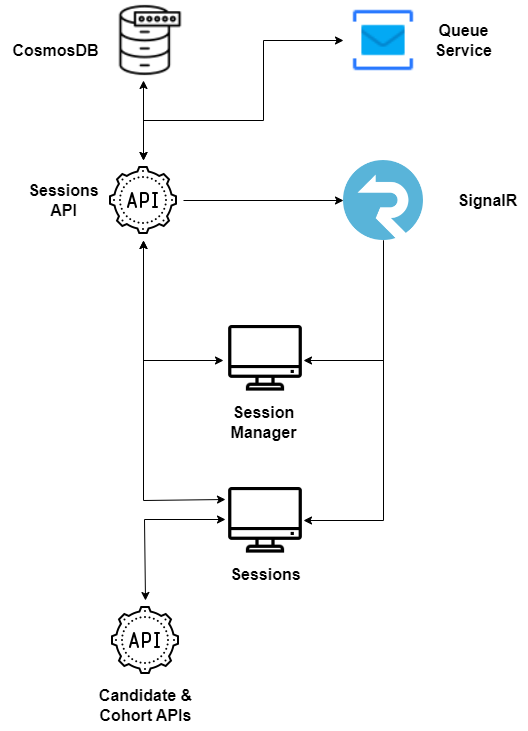

The diagram above was exported from draw.io. Its source (the exported page's mxGraphModel, read from the mxfile embedded in the PNG):
<mxGraphModel dx="1687" dy="914" grid="1" gridSize="10" guides="1" tooltips="1" connect="1" arrows="1" fold="1" page="1" pageScale="1" pageWidth="583" pageHeight="413" math="0" shadow="0">
  <root>
    <mxCell id="0" />
    <mxCell id="1" parent="0" />
    <mxCell id="Ux6lwT9CAJ06Z5RYPGF7-18" value="" style="endArrow=classic;startArrow=classic;html=1;rounded=0;entryX=0.5;entryY=1;entryDx=0;entryDy=0;exitX=0;exitY=0.5;exitDx=0;exitDy=0;" parent="1" edge="1">
      <mxGeometry width="50" height="50" relative="1" as="geometry">
        <mxPoint x="266" y="400" as="sourcePoint" />
        <mxPoint x="186" y="280" as="targetPoint" />
        <Array as="points">
          <mxPoint x="186" y="400" />
        </Array>
      </mxGeometry>
    </mxCell>
    <mxCell id="Ux6lwT9CAJ06Z5RYPGF7-19" value="" style="endArrow=classic;startArrow=classic;html=1;rounded=0;exitX=0;exitY=0.25;exitDx=0;exitDy=0;entryX=0.5;entryY=1;entryDx=0;entryDy=0;" parent="1" edge="1" source="oR6i8Vfjs8EGJDfNbThI-1">
      <mxGeometry width="50" height="50" relative="1" as="geometry">
        <mxPoint x="266" y="560" as="sourcePoint" />
        <mxPoint x="186" y="280" as="targetPoint" />
        <Array as="points">
          <mxPoint x="186" y="540" />
        </Array>
      </mxGeometry>
    </mxCell>
    <mxCell id="Ux6lwT9CAJ06Z5RYPGF7-20" value="" style="endArrow=classic;html=1;rounded=0;exitX=1;exitY=0.5;exitDx=0;exitDy=0;entryX=0;entryY=0.5;entryDx=0;entryDy=0;" parent="1" edge="1">
      <mxGeometry width="50" height="50" relative="1" as="geometry">
        <mxPoint x="226" y="240" as="sourcePoint" />
        <mxPoint x="386" y="240" as="targetPoint" />
      </mxGeometry>
    </mxCell>
    <mxCell id="Ux6lwT9CAJ06Z5RYPGF7-21" value="" style="endArrow=classic;html=1;rounded=0;entryX=1;entryY=0.5;entryDx=0;entryDy=0;exitX=0.5;exitY=1;exitDx=0;exitDy=0;" parent="1" edge="1">
      <mxGeometry width="50" height="50" relative="1" as="geometry">
        <mxPoint x="426" y="280" as="sourcePoint" />
        <mxPoint x="346" y="560" as="targetPoint" />
        <Array as="points">
          <mxPoint x="426" y="560" />
        </Array>
      </mxGeometry>
    </mxCell>
    <mxCell id="Ux6lwT9CAJ06Z5RYPGF7-22" value="" style="endArrow=classic;html=1;rounded=0;entryX=1;entryY=0.5;entryDx=0;entryDy=0;" parent="1" edge="1">
      <mxGeometry width="50" height="50" relative="1" as="geometry">
        <mxPoint x="426" y="280" as="sourcePoint" />
        <mxPoint x="346" y="400" as="targetPoint" />
        <Array as="points">
          <mxPoint x="426" y="400" />
        </Array>
      </mxGeometry>
    </mxCell>
    <mxCell id="Ux6lwT9CAJ06Z5RYPGF7-23" value="" style="endArrow=classic;startArrow=classic;html=1;rounded=0;exitX=0.5;exitY=0;exitDx=0;exitDy=0;entryX=0.5;entryY=1;entryDx=0;entryDy=0;entryPerimeter=0;" parent="1" edge="1">
      <mxGeometry width="50" height="50" relative="1" as="geometry">
        <mxPoint x="186" y="200" as="sourcePoint" />
        <mxPoint x="186" y="120" as="targetPoint" />
      </mxGeometry>
    </mxCell>
    <mxCell id="Ux6lwT9CAJ06Z5RYPGF7-25" value="" style="endArrow=classic;startArrow=classic;html=1;rounded=0;exitX=0.5;exitY=0;exitDx=0;exitDy=0;entryX=0;entryY=0.5;entryDx=0;entryDy=0;" parent="1" edge="1">
      <mxGeometry width="50" height="50" relative="1" as="geometry">
        <mxPoint x="186" y="200" as="sourcePoint" />
        <mxPoint x="386" y="80" as="targetPoint" />
        <Array as="points">
          <mxPoint x="186" y="160" />
          <mxPoint x="306" y="160" />
          <mxPoint x="306" y="80" />
        </Array>
      </mxGeometry>
    </mxCell>
    <mxCell id="oR6i8Vfjs8EGJDfNbThI-1" value="" style="shape=image;verticalLabelPosition=bottom;verticalAlign=top;imageAspect=0;image=data:image/png,(base64 omitted: 696 chars)" parent="1" vertex="1">
      <mxGeometry x="268" y="519" width="80" height="80" as="geometry" />
    </mxCell>
    <mxCell id="oR6i8Vfjs8EGJDfNbThI-2" value="" style="shape=image;verticalLabelPosition=bottom;verticalAlign=top;imageAspect=0;image=data:image/png,(base64 omitted: 696 chars)" parent="1" vertex="1">
      <mxGeometry x="268" y="357" width="80" height="80" as="geometry" />
    </mxCell>
    <mxCell id="6FJaEB0BLAb0CKa0Eix4-1" value="" style="shape=image;verticalLabelPosition=bottom;verticalAlign=top;imageAspect=0;image=data:image/png,(base64 omitted: 2568 chars)" parent="1" vertex="1">
      <mxGeometry x="146" y="200" width="80" height="80" as="geometry" />
    </mxCell>
    <mxCell id="saIkBowURFxXwTk6V9zi-1" value="" style="shape=image;verticalLabelPosition=bottom;verticalAlign=top;imageAspect=0;image=data:image/png,(base64 omitted: 1980 chars)" parent="1" vertex="1">
      <mxGeometry x="153" y="40" width="80" height="80" as="geometry" />
    </mxCell>
    <mxCell id="D0XPUDjLkP1ZOAYkpuze-1" value="" style="shape=image;verticalLabelPosition=bottom;verticalAlign=top;imageAspect=0;image=data:image/png,(base64 omitted: 4944 chars)" parent="1" vertex="1">
      <mxGeometry x="386" y="200" width="80" height="80" as="geometry" />
    </mxCell>
    <mxCell id="6xQShGyL_w9iD43Pt6B6-1" value="" style="shape=image;verticalLabelPosition=bottom;verticalAlign=top;imageAspect=0;image=data:image/png,(base64 omitted: 704 chars)" vertex="1" parent="1">
      <mxGeometry x="386" y="40" width="80" height="80" as="geometry" />
    </mxCell>
    <mxCell id="6xQShGyL_w9iD43Pt6B6-2" value="&lt;b style=&quot;font-size: 16px;&quot;&gt;Queue&lt;br&gt;Service&lt;/b&gt;" style="text;html=1;align=center;verticalAlign=middle;resizable=0;points=[];autosize=1;strokeColor=none;fillColor=none;" vertex="1" parent="1">
      <mxGeometry x="466" y="55" width="80" height="50" as="geometry" />
    </mxCell>
    <mxCell id="6xQShGyL_w9iD43Pt6B6-3" value="&lt;b&gt;&lt;font style=&quot;font-size: 16px;&quot;&gt;SignalR&lt;/font&gt;&lt;/b&gt;" style="text;html=1;align=center;verticalAlign=middle;resizable=0;points=[];autosize=1;strokeColor=none;fillColor=none;" vertex="1" parent="1">
      <mxGeometry x="490" y="225" width="80" height="30" as="geometry" />
    </mxCell>
    <mxCell id="6xQShGyL_w9iD43Pt6B6-6" value="&lt;b&gt;&lt;font style=&quot;font-size: 16px;&quot;&gt;CosmosDB&lt;/font&gt;&lt;/b&gt;" style="text;html=1;align=center;verticalAlign=middle;resizable=0;points=[];autosize=1;strokeColor=none;fillColor=none;" vertex="1" parent="1">
      <mxGeometry x="43" y="75" width="110" height="30" as="geometry" />
    </mxCell>
    <mxCell id="6xQShGyL_w9iD43Pt6B6-7" value="&lt;b style=&quot;font-size: 16px;&quot;&gt;Sessions&lt;br&gt;API&lt;/b&gt;" style="text;html=1;align=center;verticalAlign=middle;resizable=0;points=[];autosize=1;strokeColor=none;fillColor=none;" vertex="1" parent="1">
      <mxGeometry x="61" y="215" width="90" height="50" as="geometry" />
    </mxCell>
    <mxCell id="6xQShGyL_w9iD43Pt6B6-8" value="&lt;b style=&quot;font-size: 16px;&quot;&gt;Session &lt;br&gt;Manager&lt;/b&gt;" style="text;html=1;align=center;verticalAlign=middle;resizable=0;points=[];autosize=1;strokeColor=none;fillColor=none;" vertex="1" parent="1">
      <mxGeometry x="261" y="437" width="90" height="50" as="geometry" />
    </mxCell>
    <mxCell id="6xQShGyL_w9iD43Pt6B6-9" value="&lt;b&gt;&lt;font style=&quot;font-size: 16px;&quot;&gt;Sessions&lt;/font&gt;&lt;/b&gt;" style="text;html=1;align=center;verticalAlign=middle;resizable=0;points=[];autosize=1;strokeColor=none;fillColor=none;" vertex="1" parent="1">
      <mxGeometry x="263" y="599" width="90" height="30" as="geometry" />
    </mxCell>
    <mxCell id="6xQShGyL_w9iD43Pt6B6-10" value="" style="shape=image;verticalLabelPosition=bottom;verticalAlign=top;imageAspect=0;image=data:image/png,(base64 omitted: 2568 chars)" vertex="1" parent="1">
      <mxGeometry x="148" y="640" width="80" height="80" as="geometry" />
    </mxCell>
    <mxCell id="6xQShGyL_w9iD43Pt6B6-11" value="&lt;b&gt;&lt;font style=&quot;font-size: 16px;&quot;&gt;Candidate &amp;amp; &lt;br&gt;Cohort APIs&lt;/font&gt;&lt;/b&gt;" style="text;html=1;align=center;verticalAlign=middle;resizable=0;points=[];autosize=1;strokeColor=none;fillColor=none;" vertex="1" parent="1">
      <mxGeometry x="128" y="720" width="120" height="50" as="geometry" />
    </mxCell>
    <mxCell id="6xQShGyL_w9iD43Pt6B6-13" value="" style="endArrow=classic;startArrow=classic;html=1;rounded=0;exitX=0.5;exitY=0;exitDx=0;exitDy=0;entryX=0;entryY=0.5;entryDx=0;entryDy=0;" edge="1" parent="1" source="6xQShGyL_w9iD43Pt6B6-10" target="oR6i8Vfjs8EGJDfNbThI-1">
      <mxGeometry width="50" height="50" relative="1" as="geometry">
        <mxPoint x="188" y="640" as="sourcePoint" />
        <mxPoint x="265" y="559" as="targetPoint" />
        <Array as="points">
          <mxPoint x="187" y="559" />
        </Array>
      </mxGeometry>
    </mxCell>
  </root>
</mxGraphModel>